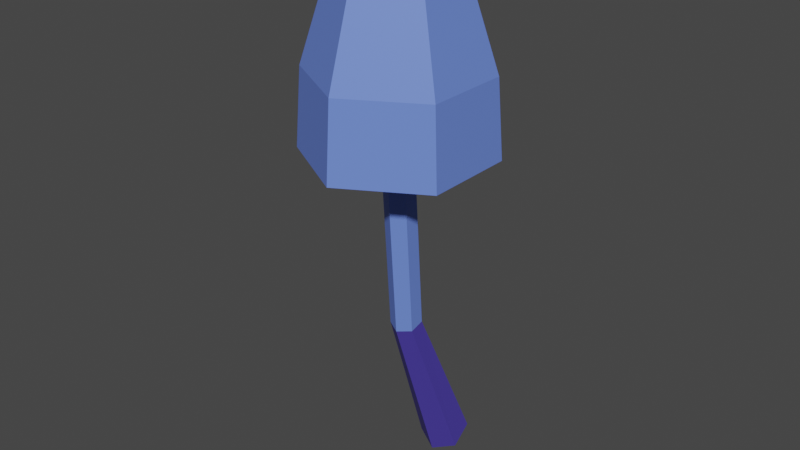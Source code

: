 # Source: Glowsroom.blend  (saved by Blender 2.80.75; exported with 4.5.12 LTS)
import bpy
from mathutils import Matrix  # noqa: F401  (used for matrix-valued properties, if any)

bpy.ops.wm.read_factory_settings(use_empty=True)
scene = bpy.context.scene
scene.name = 'Scene'

# ---- collections
col_collection = bpy.data.collections.new('Collection'); scene.collection.children.link(col_collection)

# ---- materials (node trees are filled in below, after node groups)
mat_material_001 = bpy.data.materials.new('Material.001')
mat_material_001.use_transparent_shadow = False
mat_material = bpy.data.materials.new('Material')
mat_material.alpha_threshold = 0.0
mat_material.use_transparent_shadow = False
mat_material.line_color = (0.0, 0.0, 0.0, 1.0)
mat_material_002 = bpy.data.materials.new('Material.002')
mat_material_002.use_transparent_shadow = False
mat_material_003 = bpy.data.materials.new('Material.003')
mat_material_003.use_transparent_shadow = False

# ---- material node trees
mat_material_001.use_nodes = True; mat_material_001.node_tree.nodes.clear()
_N = mat_material_001.node_tree.nodes; _L = mat_material_001.node_tree.links
n0 = _N.new('ShaderNodeOutputMaterial'); n0.name = 'Material Output'; n0.location = (300, 300)
n1 = _N.new('ShaderNodeBsdfPrincipled'); n1.name = 'Principled BSDF'; n1.location = (10, 300)
n1.distribution = 'GGX'
n1.subsurface_method = 'BURLEY'
n1.inputs[0].default_value = (0.1467, 0.2457, 0.8, 1.0)
n1.inputs[3].default_value = 1.45
n1.inputs[27].default_value = (0.0, 0.0, 0.0, 1.0)
n1.inputs[28].default_value = 1.0
_L.new(n1.outputs[0], n0.inputs[0])
n0.is_active_output = True
mat_material.use_nodes = True; mat_material.node_tree.nodes.clear()
_N = mat_material.node_tree.nodes; _L = mat_material.node_tree.links
n0 = _N.new('ShaderNodeOutputMaterial'); n0.name = 'Material Output'; n0.location = (300, 300)
n1 = _N.new('ShaderNodeBsdfPrincipled'); n1.name = 'Principled BSDF'; n1.location = (10, 300)
n1.distribution = 'GGX'
n1.subsurface_method = 'BURLEY'
n1.inputs[0].default_value = (0.04425, 0.04335, 0.2462, 1.0)
n1.inputs[2].default_value = 0.4
n1.inputs[3].default_value = 1.45
n1.inputs[27].default_value = (0.0, 0.0, 0.0, 1.0)
n1.inputs[28].default_value = 1.0
_L.new(n1.outputs[0], n0.inputs[0])
n0.is_active_output = True
mat_material_002.use_nodes = True; mat_material_002.node_tree.nodes.clear()
_N = mat_material_002.node_tree.nodes; _L = mat_material_002.node_tree.links
n0 = _N.new('ShaderNodeOutputMaterial'); n0.name = 'Material Output'; n0.location = (300, 300)
n1 = _N.new('ShaderNodeBsdfPrincipled'); n1.name = 'Principled BSDF'; n1.location = (10, 300)
n1.distribution = 'GGX'
n1.subsurface_method = 'BURLEY'
n1.inputs[0].default_value = (0.1481, 0.5281, 0.8, 1.0)
n1.inputs[3].default_value = 1.45
n1.inputs[27].default_value = (0.0, 0.0, 0.0, 1.0)
n1.inputs[28].default_value = 1.0
_L.new(n1.outputs[0], n0.inputs[0])
n0.is_active_output = True
mat_material_003.use_nodes = True; mat_material_003.node_tree.nodes.clear()
_N = mat_material_003.node_tree.nodes; _L = mat_material_003.node_tree.links
n0 = _N.new('ShaderNodeOutputMaterial'); n0.name = 'Material Output'; n0.location = (300, 300)
n1 = _N.new('ShaderNodeBsdfPrincipled'); n1.name = 'Principled BSDF'; n1.location = (10, 300)
n1.distribution = 'GGX'
n1.subsurface_method = 'BURLEY'
n1.inputs[0].default_value = (0.06847, 0.04765, 0.3672, 1.0)
n1.inputs[3].default_value = 1.45
n1.inputs[27].default_value = (0.0, 0.0, 0.0, 1.0)
n1.inputs[28].default_value = 1.0
_L.new(n1.outputs[0], n0.inputs[0])
n0.is_active_output = True

# ---- world
world_world = bpy.data.worlds.new('World'); scene.world = world_world
world_world.use_nodes = True; world_world.node_tree.nodes.clear()
_N = world_world.node_tree.nodes; _L = world_world.node_tree.links
n0 = _N.new('ShaderNodeOutputWorld'); n0.name = 'World Output'; n0.location = (300, 300)
n1 = _N.new('ShaderNodeBackground'); n1.name = 'Background'; n1.location = (10, 300)
n1.inputs[0].default_value = (0.05088, 0.05088, 0.05088, 1.0)
_L.new(n1.outputs[0], n0.inputs[0])
n0.is_active_output = True
world_world.color = (0.05088, 0.05088, 0.05088)
world_world.use_sun_shadow = False
world_world.sun_shadow_jitter_overblur = 0.0

# ---- meshes
me_cube = bpy.data.meshes.new('Cube')
me_cube.from_pydata([(1.788e-08, 0.1, 2.2), (1.788e-08, 0.1753, 1.085), (-0.0866, 0.1271, 1.072), (-0.0866, 0.03046, 1.046), (2.662e-08, -0.01784, 1.033), (0.0866, 0.03046, 1.046), (0.0866, 0.1271, 1.072), (1.128e-08, 0.6338, 0.1048), (-0.1472, 0.5669, 0.05242), (-0.1472, 0.4331, -0.05242), (2.614e-08, 0.3662, -0.1048), (0.1472, 0.4331, -0.05242), (0.1472, 0.5669, 0.05242), (-0.0866, 0.05, 2.2), (-0.0866, -0.05, 2.2), (2.662e-08, -0.1, 2.2), (0.0866, -0.05, 2.2), (0.0866, 0.05, 2.2), (1.788e-08, 0.1, 3.3), (-0.0866, 0.05, 3.3), (-0.0866, -0.05, 3.3), (2.662e-08, -0.1, 3.3), (0.0866, -0.05, 3.3), (0.0866, 0.05, 3.3), (4.669e-09, 0.24, 2.8), (-0.2078, 0.12, 2.8), (-0.2078, -0.12, 2.8), (2.565e-08, -0.24, 2.8), (0.2078, -0.12, 2.8), (0.2078, 0.12, 2.8), (-1.116e-08, 0.4284, 2.3), (-0.371, 0.2142, 2.3), (-0.371, -0.2142, 2.3), (2.629e-08, -0.4284, 2.3), (0.371, -0.2142, 2.3), (0.371, 0.2142, 2.3), (-1.616e-08, 0.4974, 2.2), (-0.4307, 0.2487, 2.2), (-0.4307, -0.2487, 2.2), (2.732e-08, -0.4974, 2.2), (0.4307, -0.2487, 2.2), (0.4307, 0.2487, 2.2), (-2.138e-08, 0.5968, 2.23), (-0.5169, 0.2984, 2.23), (-0.5169, -0.2984, 2.23), (3.08e-08, -0.5968, 2.23), (0.5169, -0.2984, 2.23), (0.5169, 0.2984, 2.23), (-1.89e-08, 0.561, 2.73), (-0.4859, 0.2805, 2.73), (-0.4859, -0.2805, 2.73), (3.015e-08, -0.561, 2.73), (0.4859, -0.2805, 2.73), (0.4859, 0.2805, 2.73), (1.623e-09, 0.3701, 3.33), (-0.3205, 0.1851, 3.33), (-0.3205, -0.1851, 3.33), (3.398e-08, -0.3701, 3.33), (0.3205, -0.1851, 3.33), (0.3205, 0.1851, 3.33), (2.565e-08, 0.1851, 3.53), (-0.1603, 0.09253, 3.53), (-0.1603, -0.09253, 3.53), (4.183e-08, -0.1851, 3.53), (0.1603, -0.09253, 3.53), (0.1603, 0.09253, 3.53), (3.974e-08, -2.98e-08, 3.63)], [], [(1, 6, 12, 7), (5, 4, 10, 11), (3, 2, 8, 9), (6, 5, 11, 12), (4, 3, 9, 10), (2, 1, 7, 8), (6, 1, 0, 17), (4, 5, 16, 15), (2, 3, 14, 13), (5, 6, 17, 16), (3, 4, 15, 14), (1, 2, 13, 0), (0, 13, 19, 18), (17, 0, 18, 23), (15, 16, 22, 21), (13, 14, 20, 19), (16, 17, 23, 22), (14, 15, 21, 20), (22, 23, 29, 28), (20, 21, 27, 26), (18, 19, 25, 24), (23, 18, 24, 29), (21, 22, 28, 27), (19, 20, 26, 25), (29, 24, 30, 35), (27, 28, 34, 33), (25, 26, 32, 31), (28, 29, 35, 34), (26, 27, 33, 32), (24, 25, 31, 30), (34, 35, 41, 40), (32, 33, 39, 38), (30, 31, 37, 36), (35, 30, 36, 41), (33, 34, 40, 39), (31, 32, 38, 37), (41, 36, 42, 47), (39, 40, 46, 45), (37, 38, 44, 43), (40, 41, 47, 46), (38, 39, 45, 44), (36, 37, 43, 42), (46, 47, 53, 52), (44, 45, 51, 50), (42, 43, 49, 48), (47, 42, 48, 53), (45, 46, 52, 51), (43, 44, 50, 49), (53, 48, 54, 59), (51, 52, 58, 57), (49, 50, 56, 55), (52, 53, 59, 58), (50, 51, 57, 56), (48, 49, 55, 54), (58, 59, 65, 64), (56, 57, 63, 62), (54, 55, 61, 60), (59, 54, 60, 65), (57, 58, 64, 63), (55, 56, 62, 61), (64, 65, 66), (62, 63, 66), (60, 61, 66), (65, 60, 66), (63, 64, 66), (61, 62, 66), (8, 7, 12, 11, 10, 9)])
me_cube.polygons.foreach_set('material_index', [3, 3, 3, 3, 3, 3, 0, 0, 0, 0, 0, 0, 0, 0, 0, 0, 0, 0, 2, 2, 2, 2, 2, 2, 2, 2, 2, 2, 2, 2, 2, 2, 2, 2, 2, 2, 1, 1, 1, 1, 1, 1, 0, 0, 0, 0, 0, 0, 0, 0, 0, 0, 0, 0, 0, 0, 0, 2, 2, 2, 2, 2, 2, 2, 2, 2, 3])
_uv = me_cube.uv_layers.new(name='UVMap')
_uv.uv.foreach_set('vector', [0.0, 0.0, 0.0, 0.0, 0.0, 0.0, 0.0, 0.0, 0.0, 0.0, 0.0, 0.0, 0.0, 0.0, 0.0, 0.0, 0.0, 0.0, 0.0, 0.0, 0.0, 0.0, 0.0, 0.0, 0.0, 0.0, 0.0, 0.0, 0.0, 0.0, 0.0, 0.0, 0.0, 0.0, 0.0, 0.0, 0.0, 0.0, 0.0, 0.0, 0.0, 0.0, 0.0, 0.0, 0.0, 0.0, 0.0, 0.0, 0.0, 0.0, 0.0, 0.0, 0.0, 0.0, 0.0, 0.0, 0.0, 0.0, 0.0, 0.0, 0.0, 0.0, 0.0, 0.0, 0.0, 0.0, 0.0, 0.0, 0.0, 0.0, 0.0, 0.0, 0.0, 0.0, 0.0, 0.0, 0.0, 0.0, 0.0, 0.0, 0.0, 0.0, 0.0, 0.0, 0.0, 0.0, 0.0, 0.0, 0.0, 0.0, 0.0, 0.0, 0.0, 0.0, 0.0, 0.0, 0.0, 0.0, 0.0, 0.0, 0.0, 0.0, 0.0, 0.0, 0.0, 0.0, 0.0, 0.0, 0.0, 0.0, 0.0, 0.0, 0.0, 0.0, 0.0, 0.0, 0.0, 0.0, 0.0, 0.0, 0.0, 0.0, 0.0, 0.0, 0.0, 0.0, 0.0, 0.0, 0.0, 0.0, 0.0, 0.0, 0.0, 0.0, 0.0, 0.0, 0.0, 0.0, 0.0, 0.0, 0.0, 0.0, 0.0, 0.0, 0.0, 0.0, 0.0, 0.0, 0.0, 0.0, 0.0, 0.0, 0.0, 0.0, 0.0, 0.0, 0.0, 0.0, 0.0, 0.0, 0.0, 0.0, 0.0, 0.0, 0.0, 0.0, 0.0, 0.0, 0.0, 0.0, 0.0, 0.0, 0.0, 0.0, 0.0, 0.0, 0.0, 0.0, 0.0, 0.0, 0.0, 0.0, 0.0, 0.0, 0.0, 0.0, 0.0, 0.0, 0.0, 0.0, 0.0, 0.0, 0.0, 0.0, 0.0, 0.0, 0.0, 0.0, 0.0, 0.0, 0.0, 0.0, 0.0, 0.0, 0.0, 0.0, 0.0, 0.0, 0.0, 0.0, 0.0, 0.0, 0.0, 0.0, 0.0, 0.0, 0.0, 0.0, 0.0, 0.0, 0.0, 0.0, 0.0, 0.0, 0.0, 0.0, 0.0, 0.0, 0.0, 0.0, 0.0, 0.0, 0.0, 0.0, 0.0, 0.0, 0.0, 0.0, 0.0, 0.0, 0.0, 0.0, 0.0, 0.0, 0.0, 0.0, 0.0, 0.0, 0.0, 0.0, 0.0, 0.0, 0.0, 0.0, 0.0, 0.0, 0.0, 0.0, 0.0, 0.0, 0.0, 0.0, 0.0, 0.0, 0.0, 0.0, 0.0, 0.0, 0.0, 0.0, 0.0, 0.0, 0.0, 0.0, 0.0, 0.0, 0.0, 0.0, 0.0, 0.0, 0.0, 0.0, 0.0, 0.0, 0.0, 0.0, 0.0, 0.0, 0.0, 0.0, 0.0, 0.0, 0.0, 0.0, 0.0, 0.0, 0.0, 0.0, 0.0, 0.0, 0.0, 0.0, 0.0, 0.0, 0.0, 0.0, 0.0, 0.0, 0.0, 0.0, 0.0, 0.0, 0.0, 0.0, 0.0, 0.0, 0.0, 0.0, 0.0, 0.0, 0.0, 0.0, 0.0, 0.0, 0.0, 0.0, 0.0, 0.0, 0.0, 0.0, 0.0, 0.0, 0.0, 0.0, 0.0, 0.0, 0.0, 0.0, 0.0, 0.0, 0.0, 0.0, 0.0, 0.0, 0.0, 0.0, 0.0, 0.0, 0.0, 0.0, 0.0, 0.0, 0.0, 0.0, 0.0, 0.0, 0.0, 0.0, 0.0, 0.0, 0.0, 0.0, 0.0, 0.0, 0.0, 0.0, 0.0, 0.0, 0.0, 0.0, 0.0, 0.0, 0.0, 0.0, 0.0, 0.0, 0.0, 0.0, 0.0, 0.0, 0.0, 0.0, 0.0, 0.0, 0.0, 0.0, 0.0, 0.0, 0.0, 0.0, 0.0, 0.0, 0.0, 0.0, 0.0, 0.0, 0.0, 0.0, 0.0, 0.0, 0.0, 0.0, 0.0, 0.0, 0.0, 0.0, 0.0, 0.0, 0.0, 0.0, 0.0, 0.0, 0.0, 0.0, 0.0, 0.0, 0.0, 0.0, 0.0, 0.0, 0.0, 0.0, 0.0, 0.0, 0.0, 0.0, 0.0, 0.0, 0.0, 0.0, 0.0, 0.0, 0.0, 0.0, 0.0, 0.0, 0.0, 0.0, 0.0, 0.0, 0.0, 0.0, 0.0, 0.0, 0.0, 0.0, 0.0, 0.0, 0.0, 0.0, 0.0, 0.0, 0.0, 0.0, 0.0, 0.0, 0.0, 0.0, 0.0, 0.0, 0.0, 0.0, 0.0, 0.0, 0.0, 0.0, 0.0, 0.0, 0.0, 0.0, 0.0, 0.0, 0.0, 0.0, 0.0, 0.0, 0.0, 0.0, 0.0, 0.0, 0.0, 0.0, 0.0, 0.0, 0.0, 0.0, 0.0, 0.0, 0.0, 0.0, 0.0, 0.0, 0.0, 0.0, 0.0, 0.0, 0.0, 0.0, 0.0, 0.0, 0.0, 0.0, 0.0, 0.0, 0.0, 0.0, 0.0, 0.0, 0.0, 0.0, 0.0, 0.0, 0.0, 0.0, 0.0, 0.0, 0.0, 0.0, 0.0, 0.0, 0.0, 0.0, 0.0, 0.0, 0.0, 0.0, 0.0, 0.0])
me_cube.materials.append(mat_material_001)
me_cube.materials.append(mat_material)
me_cube.materials.append(mat_material_002)
me_cube.materials.append(mat_material_003)
me_cube.use_remesh_preserve_volume = False
me_cube.use_remesh_preserve_attributes = False
me_cube.use_mirror_vertex_groups = False
me_cube.update()

# ---- objects
ob_cube = bpy.data.objects.new('Cube', me_cube)

# ---- transforms, parenting, visibility, modifiers, constraints
ob_cube.location = (0.0, 0.0, 0.0)
ob_cube.lock_rotations_4d = False
ob_cube.empty_display_type = 'ARROWS'
ob_cube.lineart.crease_threshold = 0.0

# ---- collection membership
col_collection.objects.link(ob_cube)

# ---- scene / render settings (as saved in the file)
scene.frame_start = 1; scene.frame_end = 250; scene.frame_set(1)
scene.render.engine = 'BLENDER_EEVEE_NEXT'
scene.cycles.use_denoising = False
scene.cycles.samples = 128
scene.cycles.sampling_pattern = 'TABULATED_SOBOL'
scene.cycles.use_adaptive_sampling = False
scene.cycles.use_light_tree = False
scene.view_settings.view_transform = 'Filmic'
bpy.context.view_layer.update()

# ---- added for rendering (the .blend has no active camera and no usable light): camera, sun
cam_auto = bpy.data.cameras.new('AutoCamera')
cam_auto.lens = 50.0
cam_auto.sensor_width = 36.0
cam_auto.clip_end = 1000.0
ob_auto_camera = bpy.data.objects.new('AutoCamera', cam_auto)
scene.collection.objects.link(ob_auto_camera)
ob_auto_camera.location = (3.76195, -4.49585, 4.77214)
ob_auto_camera.rotation_euler = (1.09748, -7.21219e-08, 0.694738)
scene.camera = ob_auto_camera
light_auto_sun = bpy.data.lights.new('AutoSun', 'SUN')
light_auto_sun.energy = 3.0
light_auto_sun.angle = 0.0523599
ob_auto_sun = bpy.data.objects.new('AutoSun', light_auto_sun)
scene.collection.objects.link(ob_auto_sun)
ob_auto_sun.rotation_euler = (0.872665, 0.174533, 0.523599)
bpy.context.view_layer.update()
